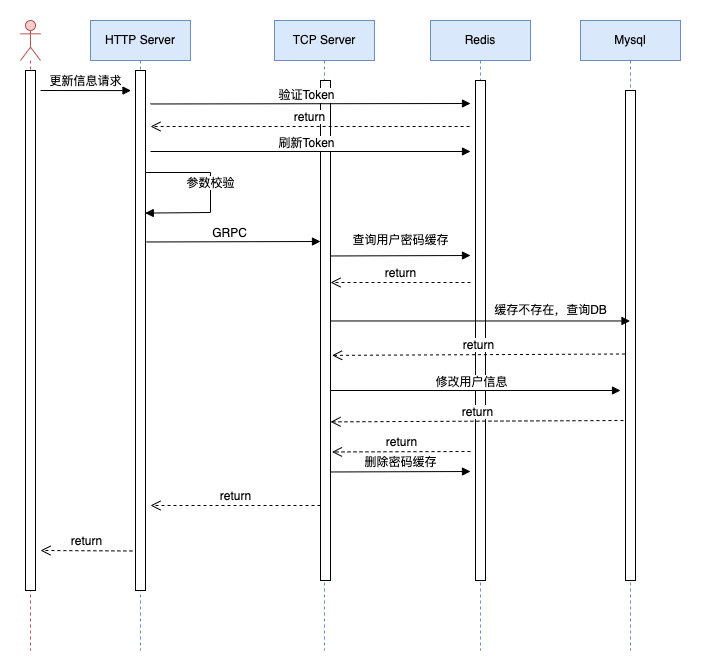

The diagram above was exported from draw.io. Its source (the exported page's mxGraphModel, read from the mxfile embedded in the PNG):
<mxGraphModel dx="1298" dy="724" grid="1" gridSize="10" guides="1" tooltips="1" connect="1" arrows="1" fold="1" page="1" pageScale="1" pageWidth="827" pageHeight="1169" math="0" shadow="0">
  <root>
    <mxCell id="0" />
    <mxCell id="1" parent="0" />
    <mxCell id="9l9WjlVxVtMmUVofkHBs-3" value="" style="shape=umlLifeline;participant=umlActor;perimeter=lifelinePerimeter;whiteSpace=wrap;html=1;container=1;collapsible=0;recursiveResize=0;verticalAlign=top;spacingTop=36;outlineConnect=0;fillColor=#f8cecc;strokeColor=#b85450;" parent="1" vertex="1">
      <mxGeometry x="60" y="40" width="20" height="630" as="geometry" />
    </mxCell>
    <mxCell id="9l9WjlVxVtMmUVofkHBs-4" value="" style="html=1;points=[];perimeter=orthogonalPerimeter;" parent="9l9WjlVxVtMmUVofkHBs-3" vertex="1">
      <mxGeometry x="5" y="50" width="10" height="520" as="geometry" />
    </mxCell>
    <mxCell id="9l9WjlVxVtMmUVofkHBs-5" value="HTTP Server" style="shape=umlLifeline;perimeter=lifelinePerimeter;whiteSpace=wrap;html=1;container=1;collapsible=0;recursiveResize=0;outlineConnect=0;fillColor=#dae8fc;strokeColor=#6c8ebf;" parent="1" vertex="1">
      <mxGeometry x="130" y="40" width="100" height="630" as="geometry" />
    </mxCell>
    <mxCell id="9l9WjlVxVtMmUVofkHBs-9" value="" style="html=1;points=[];perimeter=orthogonalPerimeter;" parent="9l9WjlVxVtMmUVofkHBs-5" vertex="1">
      <mxGeometry x="45" y="50" width="10" height="520" as="geometry" />
    </mxCell>
    <mxCell id="9l9WjlVxVtMmUVofkHBs-16" value="参数校验" style="html=1;verticalAlign=bottom;endArrow=block;rounded=0;entryX=0.974;entryY=0.158;entryDx=0;entryDy=0;entryPerimeter=0;" parent="9l9WjlVxVtMmUVofkHBs-5" edge="1">
      <mxGeometry x="-0.0014" width="80" relative="1" as="geometry">
        <mxPoint x="55" y="152" as="sourcePoint" />
        <mxPoint x="54.74000000000001" y="192.58000000000004" as="targetPoint" />
        <Array as="points">
          <mxPoint x="120" y="152" />
          <mxPoint x="120" y="192" />
        </Array>
        <mxPoint as="offset" />
      </mxGeometry>
    </mxCell>
    <mxCell id="9l9WjlVxVtMmUVofkHBs-10" value="更新信息请求" style="html=1;verticalAlign=bottom;endArrow=block;rounded=0;entryX=-0.45;entryY=0.059;entryDx=0;entryDy=0;entryPerimeter=0;" parent="9l9WjlVxVtMmUVofkHBs-5" edge="1">
      <mxGeometry width="80" relative="1" as="geometry">
        <mxPoint x="-50" y="70" as="sourcePoint" />
        <mxPoint x="40.5" y="70.09000000000003" as="targetPoint" />
      </mxGeometry>
    </mxCell>
    <mxCell id="9l9WjlVxVtMmUVofkHBs-6" value="TCP Server" style="shape=umlLifeline;perimeter=lifelinePerimeter;whiteSpace=wrap;html=1;container=1;collapsible=0;recursiveResize=0;outlineConnect=0;fillColor=#dae8fc;strokeColor=#6c8ebf;" parent="1" vertex="1">
      <mxGeometry x="314" y="40" width="100" height="630" as="geometry" />
    </mxCell>
    <mxCell id="9l9WjlVxVtMmUVofkHBs-12" value="" style="html=1;points=[];perimeter=orthogonalPerimeter;" parent="9l9WjlVxVtMmUVofkHBs-6" vertex="1">
      <mxGeometry x="46" y="60" width="10" height="500" as="geometry" />
    </mxCell>
    <mxCell id="9l9WjlVxVtMmUVofkHBs-7" value="Redis&lt;span style=&quot;color: rgba(0, 0, 0, 0); font-family: monospace; font-size: 0px; text-align: start;&quot;&gt;%3CmxGraphModel%3E%3Croot%3E%3CmxCell%20id%3D%220%22%2F%3E%3CmxCell%20id%3D%221%22%20parent%3D%220%22%2F%3E%3CmxCell%20id%3D%222%22%20value%3D%22HTTP%20Server%22%20style%3D%22shape%3DumlLifeline%3Bperimeter%3DlifelinePerimeter%3BwhiteSpace%3Dwrap%3Bhtml%3D1%3Bcontainer%3D1%3Bcollapsible%3D0%3BrecursiveResize%3D0%3BoutlineConnect%3D0%3B%22%20vertex%3D%221%22%20parent%3D%221%22%3E%3CmxGeometry%20x%3D%22314%22%20y%3D%2280%22%20width%3D%22100%22%20height%3D%22590%22%20as%3D%22geometry%22%2F%3E%3C%2FmxCell%3E%3C%2Froot%3E%3C%2FmxGraphModel%3E&lt;/span&gt;" style="shape=umlLifeline;perimeter=lifelinePerimeter;whiteSpace=wrap;html=1;container=1;collapsible=0;recursiveResize=0;outlineConnect=0;fillColor=#dae8fc;strokeColor=#6c8ebf;" parent="1" vertex="1">
      <mxGeometry x="470" y="40" width="100" height="630" as="geometry" />
    </mxCell>
    <mxCell id="9l9WjlVxVtMmUVofkHBs-13" value="" style="html=1;points=[];perimeter=orthogonalPerimeter;" parent="9l9WjlVxVtMmUVofkHBs-7" vertex="1">
      <mxGeometry x="45" y="60" width="10" height="500" as="geometry" />
    </mxCell>
    <mxCell id="9l9WjlVxVtMmUVofkHBs-17" value="" style="html=1;verticalAlign=bottom;endArrow=block;rounded=0;exitX=1.1;exitY=0.097;exitDx=0;exitDy=0;exitPerimeter=0;" parent="9l9WjlVxVtMmUVofkHBs-7" edge="1">
      <mxGeometry width="80" relative="1" as="geometry">
        <mxPoint x="-100" y="235.4699999999999" as="sourcePoint" />
        <mxPoint x="40" y="235" as="targetPoint" />
      </mxGeometry>
    </mxCell>
    <mxCell id="XnUTq0Clt3Zx3UD76T6t-7" value="return" style="html=1;verticalAlign=bottom;endArrow=open;dashed=1;endSize=8;rounded=0;entryX=1.176;entryY=0.281;entryDx=0;entryDy=0;entryPerimeter=0;" parent="9l9WjlVxVtMmUVofkHBs-7" edge="1">
      <mxGeometry relative="1" as="geometry">
        <mxPoint x="40" y="431" as="sourcePoint" />
        <mxPoint x="-98.54000000000002" y="431.4699999999999" as="targetPoint" />
      </mxGeometry>
    </mxCell>
    <mxCell id="9l9WjlVxVtMmUVofkHBs-8" value="Mysql" style="shape=umlLifeline;perimeter=lifelinePerimeter;whiteSpace=wrap;html=1;container=1;collapsible=0;recursiveResize=0;outlineConnect=0;fillColor=#dae8fc;strokeColor=#6c8ebf;" parent="1" vertex="1">
      <mxGeometry x="620" y="40" width="100" height="630" as="geometry" />
    </mxCell>
    <mxCell id="9l9WjlVxVtMmUVofkHBs-21" value="" style="html=1;points=[];perimeter=orthogonalPerimeter;" parent="9l9WjlVxVtMmUVofkHBs-8" vertex="1">
      <mxGeometry x="45" y="70" width="10" height="490" as="geometry" />
    </mxCell>
    <mxCell id="9l9WjlVxVtMmUVofkHBs-11" value="" style="html=1;verticalAlign=bottom;endArrow=block;rounded=0;exitX=1.1;exitY=0.097;exitDx=0;exitDy=0;exitPerimeter=0;" parent="1" edge="1">
      <mxGeometry width="80" relative="1" as="geometry">
        <mxPoint x="186" y="261.4699999999999" as="sourcePoint" />
        <mxPoint x="360" y="261" as="targetPoint" />
      </mxGeometry>
    </mxCell>
    <mxCell id="9l9WjlVxVtMmUVofkHBs-15" value="GRPC" style="edgeLabel;html=1;align=center;verticalAlign=middle;resizable=0;points=[];" parent="9l9WjlVxVtMmUVofkHBs-11" vertex="1" connectable="0">
      <mxGeometry x="-0.0009" y="-2" relative="1" as="geometry">
        <mxPoint x="-5" y="-11" as="offset" />
      </mxGeometry>
    </mxCell>
    <mxCell id="9l9WjlVxVtMmUVofkHBs-19" value="return" style="html=1;verticalAlign=bottom;endArrow=open;dashed=1;endSize=8;rounded=0;" parent="1" edge="1">
      <mxGeometry relative="1" as="geometry">
        <mxPoint x="510" y="302" as="sourcePoint" />
        <mxPoint x="370" y="302" as="targetPoint" />
      </mxGeometry>
    </mxCell>
    <mxCell id="9l9WjlVxVtMmUVofkHBs-20" value="" style="html=1;verticalAlign=bottom;endArrow=block;rounded=0;exitX=1.1;exitY=0.097;exitDx=0;exitDy=0;exitPerimeter=0;" parent="1" target="9l9WjlVxVtMmUVofkHBs-8" edge="1">
      <mxGeometry width="80" relative="1" as="geometry">
        <mxPoint x="370" y="340.4699999999998" as="sourcePoint" />
        <mxPoint x="520" y="340" as="targetPoint" />
      </mxGeometry>
    </mxCell>
    <mxCell id="9l9WjlVxVtMmUVofkHBs-22" value="缓存不存在，查询DB" style="text;html=1;align=center;verticalAlign=middle;resizable=0;points=[];autosize=1;strokeColor=none;fillColor=none;" parent="1" vertex="1">
      <mxGeometry x="525" y="320" width="130" height="20" as="geometry" />
    </mxCell>
    <mxCell id="9l9WjlVxVtMmUVofkHBs-23" value="查询用户密码缓存" style="text;html=1;align=center;verticalAlign=middle;resizable=0;points=[];autosize=1;strokeColor=none;fillColor=none;" parent="1" vertex="1">
      <mxGeometry x="385" y="250" width="110" height="20" as="geometry" />
    </mxCell>
    <mxCell id="9l9WjlVxVtMmUVofkHBs-24" value="return" style="html=1;verticalAlign=bottom;endArrow=open;dashed=1;endSize=8;rounded=0;exitX=-0.052;exitY=0.525;exitDx=0;exitDy=0;exitPerimeter=0;entryX=1.154;entryY=0.538;entryDx=0;entryDy=0;entryPerimeter=0;" parent="1" edge="1">
      <mxGeometry relative="1" as="geometry">
        <mxPoint x="664.48" y="373.5" as="sourcePoint" />
        <mxPoint x="371.53999999999996" y="374.8600000000001" as="targetPoint" />
      </mxGeometry>
    </mxCell>
    <mxCell id="9l9WjlVxVtMmUVofkHBs-26" value="return" style="html=1;verticalAlign=bottom;endArrow=open;dashed=1;endSize=8;rounded=0;" parent="1" edge="1">
      <mxGeometry relative="1" as="geometry">
        <mxPoint x="360" y="525" as="sourcePoint" />
        <mxPoint x="190" y="525" as="targetPoint" />
      </mxGeometry>
    </mxCell>
    <mxCell id="9l9WjlVxVtMmUVofkHBs-29" value="return" style="html=1;verticalAlign=bottom;endArrow=open;dashed=1;endSize=8;rounded=0;exitX=-0.311;exitY=0.924;exitDx=0;exitDy=0;exitPerimeter=0;" parent="1" source="9l9WjlVxVtMmUVofkHBs-9" edge="1">
      <mxGeometry relative="1" as="geometry">
        <mxPoint x="170" y="570" as="sourcePoint" />
        <mxPoint x="80" y="570" as="targetPoint" />
      </mxGeometry>
    </mxCell>
    <mxCell id="XnUTq0Clt3Zx3UD76T6t-1" value="" style="html=1;verticalAlign=bottom;endArrow=block;rounded=0;exitX=0.951;exitY=0.726;exitDx=0;exitDy=0;exitPerimeter=0;" parent="1" edge="1">
      <mxGeometry width="80" relative="1" as="geometry">
        <mxPoint x="370" y="410" as="sourcePoint" />
        <mxPoint x="660" y="410" as="targetPoint" />
      </mxGeometry>
    </mxCell>
    <mxCell id="XnUTq0Clt3Zx3UD76T6t-2" value="修改用户信息" style="edgeLabel;html=1;align=center;verticalAlign=middle;resizable=0;points=[];" parent="XnUTq0Clt3Zx3UD76T6t-1" vertex="1" connectable="0">
      <mxGeometry x="-0.0009" y="-2" relative="1" as="geometry">
        <mxPoint x="-5" y="-11" as="offset" />
      </mxGeometry>
    </mxCell>
    <mxCell id="XnUTq0Clt3Zx3UD76T6t-3" value="return" style="html=1;verticalAlign=bottom;endArrow=open;dashed=1;endSize=8;rounded=0;exitX=-0.052;exitY=0.525;exitDx=0;exitDy=0;exitPerimeter=0;entryX=1.154;entryY=0.538;entryDx=0;entryDy=0;entryPerimeter=0;" parent="1" edge="1">
      <mxGeometry relative="1" as="geometry">
        <mxPoint x="662.94" y="440" as="sourcePoint" />
        <mxPoint x="369.99999999999994" y="441.3600000000001" as="targetPoint" />
      </mxGeometry>
    </mxCell>
    <mxCell id="XnUTq0Clt3Zx3UD76T6t-5" value="" style="html=1;verticalAlign=bottom;endArrow=block;rounded=0;exitX=1.1;exitY=0.097;exitDx=0;exitDy=0;exitPerimeter=0;" parent="1" edge="1">
      <mxGeometry width="80" relative="1" as="geometry">
        <mxPoint x="370" y="491.4699999999999" as="sourcePoint" />
        <mxPoint x="510" y="491" as="targetPoint" />
      </mxGeometry>
    </mxCell>
    <mxCell id="XnUTq0Clt3Zx3UD76T6t-6" value="删除密码缓存" style="edgeLabel;html=1;align=center;verticalAlign=middle;resizable=0;points=[];" parent="XnUTq0Clt3Zx3UD76T6t-5" vertex="1" connectable="0">
      <mxGeometry x="0.3145" y="4" relative="1" as="geometry">
        <mxPoint x="-22" y="-6" as="offset" />
      </mxGeometry>
    </mxCell>
    <mxCell id="XnUTq0Clt3Zx3UD76T6t-8" value="" style="html=1;verticalAlign=bottom;endArrow=block;rounded=0;exitX=1.1;exitY=0.097;exitDx=0;exitDy=0;exitPerimeter=0;" parent="1" edge="1">
      <mxGeometry width="80" relative="1" as="geometry">
        <mxPoint x="190" y="123.46999999999991" as="sourcePoint" />
        <mxPoint x="510" y="123" as="targetPoint" />
      </mxGeometry>
    </mxCell>
    <mxCell id="XnUTq0Clt3Zx3UD76T6t-9" value="验证Token" style="edgeLabel;html=1;align=center;verticalAlign=middle;resizable=0;points=[];" parent="XnUTq0Clt3Zx3UD76T6t-8" vertex="1" connectable="0">
      <mxGeometry x="-0.0009" y="-2" relative="1" as="geometry">
        <mxPoint x="-5" y="-11" as="offset" />
      </mxGeometry>
    </mxCell>
    <mxCell id="XnUTq0Clt3Zx3UD76T6t-10" value="return" style="html=1;verticalAlign=bottom;endArrow=open;dashed=1;endSize=8;rounded=0;" parent="1" edge="1">
      <mxGeometry relative="1" as="geometry">
        <mxPoint x="509.12" y="146" as="sourcePoint" />
        <mxPoint x="190" y="146" as="targetPoint" />
      </mxGeometry>
    </mxCell>
    <mxCell id="XnUTq0Clt3Zx3UD76T6t-11" value="" style="html=1;verticalAlign=bottom;endArrow=block;rounded=0;" parent="1" edge="1">
      <mxGeometry width="80" relative="1" as="geometry">
        <mxPoint x="190" y="171" as="sourcePoint" />
        <mxPoint x="510" y="171" as="targetPoint" />
      </mxGeometry>
    </mxCell>
    <mxCell id="XnUTq0Clt3Zx3UD76T6t-12" value="刷新Token" style="edgeLabel;html=1;align=center;verticalAlign=middle;resizable=0;points=[];" parent="XnUTq0Clt3Zx3UD76T6t-11" vertex="1" connectable="0">
      <mxGeometry x="-0.0009" y="-2" relative="1" as="geometry">
        <mxPoint x="-5" y="-11" as="offset" />
      </mxGeometry>
    </mxCell>
  </root>
</mxGraphModel>